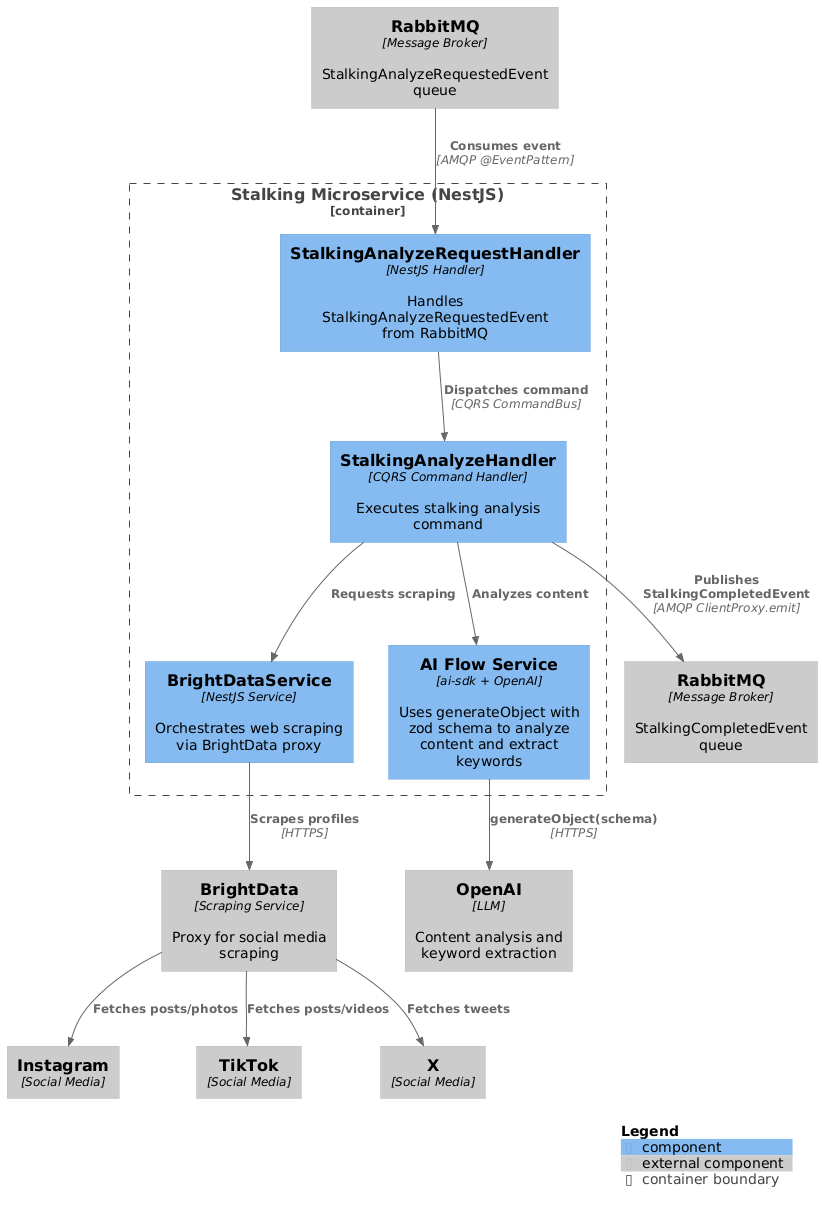

The diagram above was rendered by PlantUML. Its source (embedded in the PNG):
@startuml C4_Component_Stalking
!include https://raw.githubusercontent.com/plantuml-stdlib/C4-PlantUML/master/C4_Component.puml

Container_Boundary(stalking, "Stalking Microservice (NestJS)") {
  Component(stalking_handler, "StalkingAnalyzeRequestHandler", "NestJS Handler", "Handles StalkingAnalyzeRequestedEvent from RabbitMQ")
  Component(stalking_command_handler, "StalkingAnalyzeHandler", "CQRS Command Handler", "Executes stalking analysis command")
  Component(brightdata_service, "BrightDataService", "NestJS Service", "Orchestrates web scraping via BrightData proxy")
  Component(ai_flow, "AI Flow Service", "ai-sdk + OpenAI", "Uses generateObject with zod schema to analyze content and extract keywords")
}

Component_Ext(rabbitmq_in, "RabbitMQ", "Message Broker", "StalkingAnalyzeRequestedEvent queue")
Component_Ext(rabbitmq_out, "RabbitMQ", "Message Broker", "StalkingCompletedEvent queue")
Component_Ext(brightdata, "BrightData", "Scraping Service", "Proxy for social media scraping")
Component_Ext(openai, "OpenAI", "LLM", "Content analysis and keyword extraction")
Component_Ext(instagram, "Instagram", "Social Media")
Component_Ext(tiktok, "TikTok", "Social Media")
Component_Ext(x, "X", "Social Media")

Rel(rabbitmq_in, stalking_handler, "Consumes event", "AMQP @EventPattern")
Rel(stalking_handler, stalking_command_handler, "Dispatches command", "CQRS CommandBus")
Rel(stalking_command_handler, brightdata_service, "Requests scraping")
Rel(brightdata_service, brightdata, "Scrapes profiles", "HTTPS")
Rel(brightdata, instagram, "Fetches posts/photos")
Rel(brightdata, tiktok, "Fetches posts/videos")
Rel(brightdata, x, "Fetches tweets")
Rel(stalking_command_handler, ai_flow, "Analyzes content")
Rel(ai_flow, openai, "generateObject(schema)", "HTTPS")
Rel(stalking_command_handler, rabbitmq_out, "Publishes StalkingCompletedEvent", "AMQP ClientProxy.emit")

SHOW_LEGEND()
@enduml